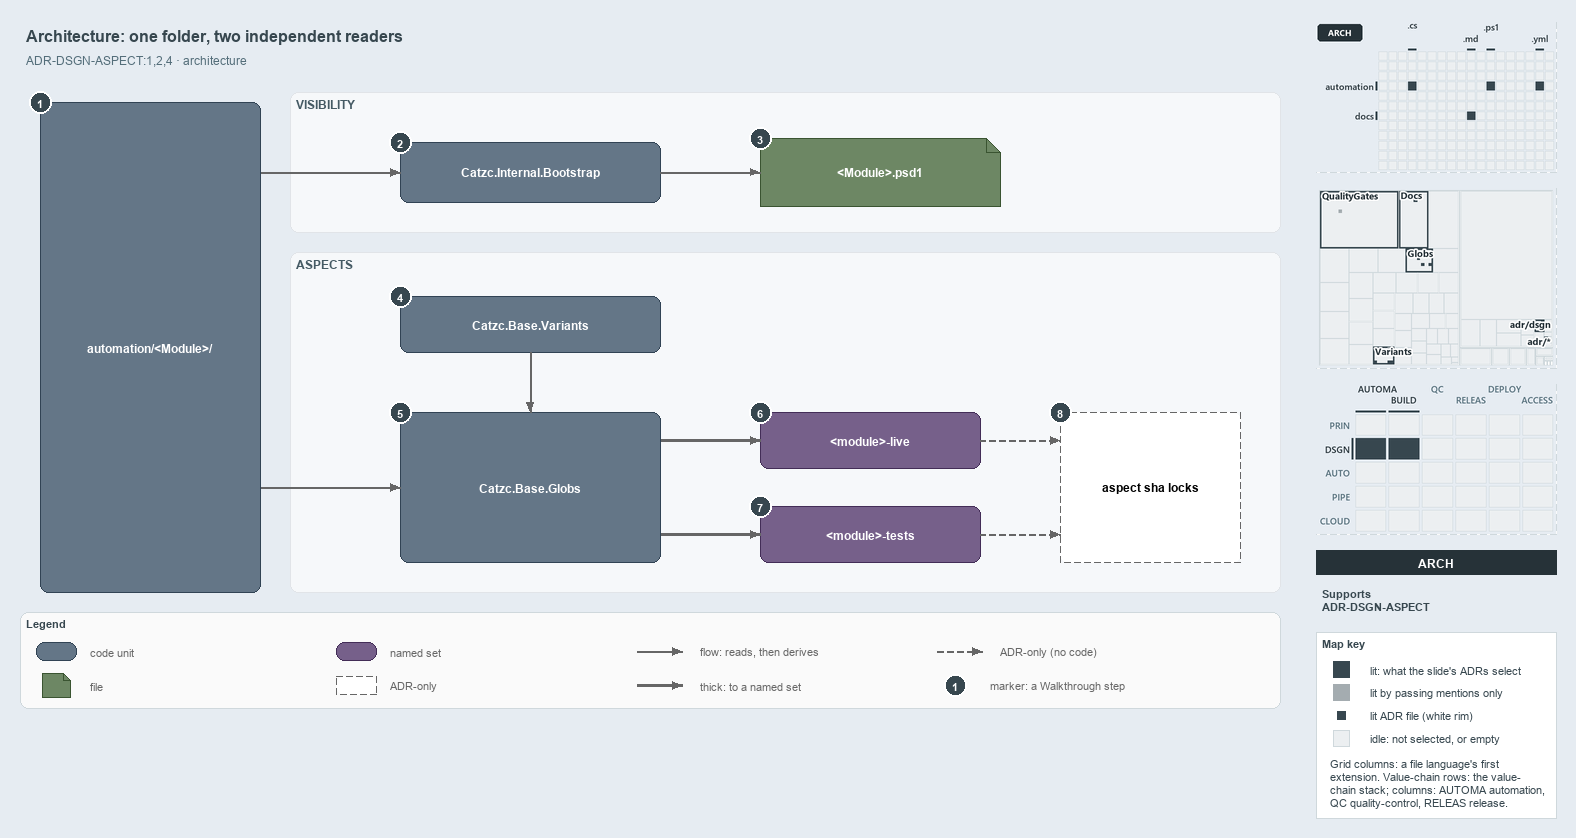

The diagram above was exported from draw.io. Its source (the exported page's mxGraphModel, read from the mxfile embedded in the PNG):
<mxGraphModel dx="1024" dy="768" grid="0" gridSize="10" guides="1" tooltips="1" connect="1" arrows="1" fold="1" page="1" pageScale="1" pageWidth="1572" pageHeight="722" background="#E6ECF2" math="0" shadow="0">
  <root>
    <mxCell id="0" />
    <mxCell id="1" parent="0" />
    <mxCell id="title" value="Architecture: one folder, two independent readers" style="text;html=1;align=left;verticalAlign=middle;fontSize=16;fontStyle=1;fontColor=#37474F;" vertex="1" parent="1">
      <mxGeometry x="20" y="14" width="1260" height="30" as="geometry" />
    </mxCell>
    <mxCell id="subtitle" value="ADR-DSGN-ASPECT:1,2,4 &amp;#183; architecture" style="text;html=1;align=left;verticalAlign=middle;fontSize=12;fontColor=#546E7A;" vertex="1" parent="1">
      <mxGeometry x="20" y="44" width="1240" height="20" as="geometry" />
    </mxCell>
    <mxCell id="band-visibility" value="VISIBILITY" style="rounded=1;html=1;arcSize=3;fillColor=#F6F8FA;strokeColor=#E1E4E8;verticalAlign=top;align=left;spacingLeft=8;fontStyle=1;fontSize=12;fontColor=#455A64;" vertex="1" parent="1">
      <mxGeometry x="290" y="86" width="990" height="140" as="geometry" />
    </mxCell>
    <mxCell id="band-aspects" value="ASPECTS" style="rounded=1;html=1;arcSize=3;fillColor=#F6F8FA;strokeColor=#E1E4E8;verticalAlign=top;align=left;spacingLeft=8;fontStyle=1;fontSize=12;fontColor=#455A64;" vertex="1" parent="1">
      <mxGeometry x="290" y="246" width="990" height="340" as="geometry" />
    </mxCell>
    <mxCell id="folder" value="&lt;b&gt;automation/&amp;lt;Module&amp;gt;/&lt;/b&gt;" style="rounded=1;whiteSpace=wrap;html=1;arcSize=20;fillColor=#647687;strokeColor=#314354;fontColor=#FFFFFF;fontSize=12;" vertex="1" parent="1">
      <mxGeometry x="40" y="96" width="220" height="490" as="geometry" />
    </mxCell>
    <mxCell id="bootstrap" value="&lt;b&gt;Catzc.Internal.Bootstrap&lt;/b&gt;" style="rounded=1;whiteSpace=wrap;html=1;arcSize=20;fillColor=#647687;strokeColor=#314354;fontColor=#FFFFFF;fontSize=12;" vertex="1" parent="1">
      <mxGeometry x="400" y="136" width="260" height="60" as="geometry" />
    </mxCell>
    <mxCell id="psd1" value="&lt;b&gt;&amp;lt;Module&amp;gt;.psd1&lt;/b&gt;" style="shape=note;size=14;whiteSpace=wrap;html=1;fillColor=#6d8764;strokeColor=#3a5431;fontColor=#FFFFFF;fontSize=12;" vertex="1" parent="1">
      <mxGeometry x="760" y="132" width="240" height="68" as="geometry" />
    </mxCell>
    <mxCell id="variants" value="&lt;b&gt;Catzc.Base.Variants&lt;/b&gt;" style="rounded=1;whiteSpace=wrap;html=1;arcSize=20;fillColor=#647687;strokeColor=#314354;fontColor=#FFFFFF;fontSize=12;" vertex="1" parent="1">
      <mxGeometry x="400" y="290" width="260" height="56" as="geometry" />
    </mxCell>
    <mxCell id="globs" value="&lt;b&gt;Catzc.Base.Globs&lt;/b&gt;" style="rounded=1;whiteSpace=wrap;html=1;arcSize=20;fillColor=#647687;strokeColor=#314354;fontColor=#FFFFFF;fontSize=12;" vertex="1" parent="1">
      <mxGeometry x="400" y="406" width="260" height="150" as="geometry" />
    </mxCell>
    <mxCell id="live" value="&lt;b&gt;&amp;lt;module&amp;gt;-live&lt;/b&gt;" style="rounded=1;whiteSpace=wrap;html=1;arcSize=20;fillColor=#76608a;strokeColor=#432d57;fontColor=#FFFFFF;fontSize=12;" vertex="1" parent="1">
      <mxGeometry x="760" y="406" width="220" height="56" as="geometry" />
    </mxCell>
    <mxCell id="tests" value="&lt;b&gt;&amp;lt;module&amp;gt;-tests&lt;/b&gt;" style="rounded=1;whiteSpace=wrap;html=1;arcSize=20;fillColor=#76608a;strokeColor=#432d57;fontColor=#FFFFFF;fontSize=12;" vertex="1" parent="1">
      <mxGeometry x="760" y="500" width="220" height="56" as="geometry" />
    </mxCell>
    <mxCell id="locks" value="&lt;b&gt;aspect sha locks&lt;/b&gt;" style="rounded=1;whiteSpace=wrap;html=1;arcSize=20;fillColor=#FFFFFF;strokeColor=#666666;dashed=1;fontSize=12;" vertex="1" parent="1">
      <mxGeometry x="1060" y="406" width="180" height="150" as="geometry" />
    </mxCell>
    <mxCell id="port-folder-r1" value="" style="text;html=1;strokeColor=none;fillColor=none;" vertex="1" parent="1">
      <mxGeometry x="260" y="166" width="1" height="1" as="geometry" />
    </mxCell>
    <mxCell id="edge-folder-bootstrap" value="" style="edgeStyle=orthogonalEdgeStyle;rounded=1;html=1;endArrow=block;strokeColor=#666666;" edge="1" parent="1" source="port-folder-r1" target="bootstrap">
      <mxGeometry relative="1" as="geometry" />
    </mxCell>
    <mxCell id="edge-bootstrap-psd1" value="" style="edgeStyle=orthogonalEdgeStyle;rounded=1;html=1;endArrow=block;strokeColor=#666666;" edge="1" parent="1" source="bootstrap" target="psd1">
      <mxGeometry relative="1" as="geometry" />
    </mxCell>
    <mxCell id="port-folder-r2" value="" style="text;html=1;strokeColor=none;fillColor=none;" vertex="1" parent="1">
      <mxGeometry x="260" y="481" width="1" height="1" as="geometry" />
    </mxCell>
    <mxCell id="edge-folder-globs" value="" style="edgeStyle=orthogonalEdgeStyle;rounded=1;html=1;endArrow=block;strokeColor=#666666;" edge="1" parent="1" source="port-folder-r2" target="globs">
      <mxGeometry relative="1" as="geometry" />
    </mxCell>
    <mxCell id="edge-variants-globs" value="" style="edgeStyle=orthogonalEdgeStyle;rounded=1;html=1;endArrow=block;strokeColor=#666666;" edge="1" parent="1" source="variants" target="globs">
      <mxGeometry relative="1" as="geometry" />
    </mxCell>
    <mxCell id="port-globs-r1" value="" style="text;html=1;strokeColor=none;fillColor=none;" vertex="1" parent="1">
      <mxGeometry x="660" y="434" width="1" height="1" as="geometry" />
    </mxCell>
    <mxCell id="edge-globs-live" value="" style="edgeStyle=orthogonalEdgeStyle;rounded=1;html=1;endArrow=block;strokeColor=#666666;strokeWidth=2.5;" edge="1" parent="1" source="port-globs-r1" target="live">
      <mxGeometry relative="1" as="geometry" />
    </mxCell>
    <mxCell id="port-globs-r2" value="" style="text;html=1;strokeColor=none;fillColor=none;" vertex="1" parent="1">
      <mxGeometry x="660" y="528" width="1" height="1" as="geometry" />
    </mxCell>
    <mxCell id="edge-globs-tests" value="" style="edgeStyle=orthogonalEdgeStyle;rounded=1;html=1;endArrow=block;strokeColor=#666666;strokeWidth=2.5;" edge="1" parent="1" source="port-globs-r2" target="tests">
      <mxGeometry relative="1" as="geometry" />
    </mxCell>
    <mxCell id="port-locks-l1" value="" style="text;html=1;strokeColor=none;fillColor=none;" vertex="1" parent="1">
      <mxGeometry x="1060" y="434" width="1" height="1" as="geometry" />
    </mxCell>
    <mxCell id="edge-live-locks" value="" style="edgeStyle=orthogonalEdgeStyle;rounded=1;html=1;endArrow=block;strokeColor=#666666;dashed=1;" edge="1" parent="1" source="live" target="port-locks-l1">
      <mxGeometry relative="1" as="geometry" />
    </mxCell>
    <mxCell id="port-locks-l2" value="" style="text;html=1;strokeColor=none;fillColor=none;" vertex="1" parent="1">
      <mxGeometry x="1060" y="528" width="1" height="1" as="geometry" />
    </mxCell>
    <mxCell id="edge-tests-locks" value="" style="edgeStyle=orthogonalEdgeStyle;rounded=1;html=1;endArrow=block;strokeColor=#666666;dashed=1;" edge="1" parent="1" source="tests" target="port-locks-l2">
      <mxGeometry relative="1" as="geometry" />
    </mxCell>
    <mxCell id="mark-1" value="1" style="ellipse;html=1;fillColor=#37474F;strokeColor=#FFFFFF;strokeWidth=2;fontColor=#FFFFFF;fontStyle=1;fontSize=11;" vertex="1" parent="1">
      <mxGeometry x="29" y="85" width="22" height="22" as="geometry" />
    </mxCell>
    <mxCell id="mark-2" value="2" style="ellipse;html=1;fillColor=#37474F;strokeColor=#FFFFFF;strokeWidth=2;fontColor=#FFFFFF;fontStyle=1;fontSize=11;" vertex="1" parent="1">
      <mxGeometry x="389" y="125" width="22" height="22" as="geometry" />
    </mxCell>
    <mxCell id="mark-3" value="3" style="ellipse;html=1;fillColor=#37474F;strokeColor=#FFFFFF;strokeWidth=2;fontColor=#FFFFFF;fontStyle=1;fontSize=11;" vertex="1" parent="1">
      <mxGeometry x="749" y="121" width="22" height="22" as="geometry" />
    </mxCell>
    <mxCell id="mark-4" value="4" style="ellipse;html=1;fillColor=#37474F;strokeColor=#FFFFFF;strokeWidth=2;fontColor=#FFFFFF;fontStyle=1;fontSize=11;" vertex="1" parent="1">
      <mxGeometry x="389" y="279" width="22" height="22" as="geometry" />
    </mxCell>
    <mxCell id="mark-5" value="5" style="ellipse;html=1;fillColor=#37474F;strokeColor=#FFFFFF;strokeWidth=2;fontColor=#FFFFFF;fontStyle=1;fontSize=11;" vertex="1" parent="1">
      <mxGeometry x="389" y="395" width="22" height="22" as="geometry" />
    </mxCell>
    <mxCell id="mark-6" value="6" style="ellipse;html=1;fillColor=#37474F;strokeColor=#FFFFFF;strokeWidth=2;fontColor=#FFFFFF;fontStyle=1;fontSize=11;" vertex="1" parent="1">
      <mxGeometry x="749" y="395" width="22" height="22" as="geometry" />
    </mxCell>
    <mxCell id="mark-7" value="7" style="ellipse;html=1;fillColor=#37474F;strokeColor=#FFFFFF;strokeWidth=2;fontColor=#FFFFFF;fontStyle=1;fontSize=11;" vertex="1" parent="1">
      <mxGeometry x="749" y="489" width="22" height="22" as="geometry" />
    </mxCell>
    <mxCell id="mark-8" value="8" style="ellipse;html=1;fillColor=#37474F;strokeColor=#FFFFFF;strokeWidth=2;fontColor=#FFFFFF;fontStyle=1;fontSize=11;" vertex="1" parent="1">
      <mxGeometry x="1049" y="395" width="22" height="22" as="geometry" />
    </mxCell>
    <mxCell id="legend" value="&lt;b&gt;Legend&lt;/b&gt;" style="rounded=1;whiteSpace=wrap;html=1;arcSize=6;fillColor=#FAFAFA;strokeColor=#CFD8DC;align=left;verticalAlign=top;spacing=8;fontSize=11;fontColor=#37474F;" vertex="1" parent="1">
      <mxGeometry x="20" y="606" width="1260" height="96" as="geometry" />
    </mxCell>
    <mxCell id="legend-code" value="" style="rounded=1;whiteSpace=wrap;html=1;arcSize=20;fillColor=#647687;strokeColor=#314354;fontColor=#FFFFFF;fontSize=12;" vertex="1" parent="1">
      <mxGeometry x="36" y="636" width="40" height="18" as="geometry" />
    </mxCell>
    <mxCell id="legend-code-text" value="code unit" style="text;html=1;align=left;verticalAlign=middle;fontSize=11;fontColor=#666666;" vertex="1" parent="1">
      <mxGeometry x="84" y="635" width="240" height="20" as="geometry" />
    </mxCell>
    <mxCell id="legend-file" value="" style="shape=note;size=7;whiteSpace=wrap;html=1;fillColor=#6d8764;strokeColor=#3a5431;fontColor=#FFFFFF;fontSize=12;" vertex="1" parent="1">
      <mxGeometry x="42" y="667" width="28" height="24" as="geometry" />
    </mxCell>
    <mxCell id="legend-file-text" value="file" style="text;html=1;align=left;verticalAlign=middle;fontSize=11;fontColor=#666666;" vertex="1" parent="1">
      <mxGeometry x="84" y="669" width="240" height="20" as="geometry" />
    </mxCell>
    <mxCell id="legend-set" value="" style="rounded=1;whiteSpace=wrap;html=1;arcSize=20;fillColor=#76608a;strokeColor=#432d57;fontColor=#FFFFFF;fontSize=12;" vertex="1" parent="1">
      <mxGeometry x="336" y="636" width="40" height="18" as="geometry" />
    </mxCell>
    <mxCell id="legend-set-text" value="named set" style="text;html=1;align=left;verticalAlign=middle;fontSize=11;fontColor=#666666;" vertex="1" parent="1">
      <mxGeometry x="384" y="635" width="240" height="20" as="geometry" />
    </mxCell>
    <mxCell id="legend-adronly" value="" style="rounded=1;whiteSpace=wrap;html=1;arcSize=20;fillColor=#FFFFFF;strokeColor=#666666;dashed=1;fontSize=12;" vertex="1" parent="1">
      <mxGeometry x="336" y="670" width="40" height="18" as="geometry" />
    </mxCell>
    <mxCell id="legend-adronly-text" value="ADR-only" style="text;html=1;align=left;verticalAlign=middle;fontSize=11;fontColor=#666666;" vertex="1" parent="1">
      <mxGeometry x="384" y="669" width="240" height="20" as="geometry" />
    </mxCell>
    <mxCell id="legend-flow-a" value="" style="text;html=1;strokeColor=none;fillColor=none;" vertex="1" parent="1">
      <mxGeometry x="636" y="645" width="1" height="1" as="geometry" />
    </mxCell>
    <mxCell id="legend-flow-b" value="" style="text;html=1;strokeColor=none;fillColor=none;" vertex="1" parent="1">
      <mxGeometry x="682" y="645" width="1" height="1" as="geometry" />
    </mxCell>
    <mxCell id="legend-flow" value="" style="edgeStyle=orthogonalEdgeStyle;rounded=1;html=1;endArrow=block;strokeColor=#666666;" edge="1" parent="1" source="legend-flow-a" target="legend-flow-b">
      <mxGeometry relative="1" as="geometry" />
    </mxCell>
    <mxCell id="legend-flow-text" value="flow: reads, then derives" style="text;html=1;align=left;verticalAlign=middle;fontSize=11;fontColor=#666666;" vertex="1" parent="1">
      <mxGeometry x="694" y="635" width="240" height="20" as="geometry" />
    </mxCell>
    <mxCell id="legend-thick-a" value="" style="text;html=1;strokeColor=none;fillColor=none;" vertex="1" parent="1">
      <mxGeometry x="636" y="679" width="1" height="1" as="geometry" />
    </mxCell>
    <mxCell id="legend-thick-b" value="" style="text;html=1;strokeColor=none;fillColor=none;" vertex="1" parent="1">
      <mxGeometry x="682" y="679" width="1" height="1" as="geometry" />
    </mxCell>
    <mxCell id="legend-thick" value="" style="edgeStyle=orthogonalEdgeStyle;rounded=1;html=1;endArrow=block;strokeColor=#666666;strokeWidth=2.5;" edge="1" parent="1" source="legend-thick-a" target="legend-thick-b">
      <mxGeometry relative="1" as="geometry" />
    </mxCell>
    <mxCell id="legend-thick-text" value="thick: to a named set" style="text;html=1;align=left;verticalAlign=middle;fontSize=11;fontColor=#666666;" vertex="1" parent="1">
      <mxGeometry x="694" y="669" width="240" height="20" as="geometry" />
    </mxCell>
    <mxCell id="legend-adr-a" value="" style="text;html=1;strokeColor=none;fillColor=none;" vertex="1" parent="1">
      <mxGeometry x="936" y="645" width="1" height="1" as="geometry" />
    </mxCell>
    <mxCell id="legend-adr-b" value="" style="text;html=1;strokeColor=none;fillColor=none;" vertex="1" parent="1">
      <mxGeometry x="982" y="645" width="1" height="1" as="geometry" />
    </mxCell>
    <mxCell id="legend-adr" value="" style="edgeStyle=orthogonalEdgeStyle;rounded=1;html=1;endArrow=block;strokeColor=#666666;dashed=1;" edge="1" parent="1" source="legend-adr-a" target="legend-adr-b">
      <mxGeometry relative="1" as="geometry" />
    </mxCell>
    <mxCell id="legend-adr-text" value="ADR-only (no code)" style="text;html=1;align=left;verticalAlign=middle;fontSize=11;fontColor=#666666;" vertex="1" parent="1">
      <mxGeometry x="994" y="635" width="240" height="20" as="geometry" />
    </mxCell>
    <mxCell id="legend-mark" value="1" style="ellipse;html=1;fillColor=#37474F;strokeColor=#FFFFFF;strokeWidth=2;fontColor=#FFFFFF;fontStyle=1;fontSize=11;" vertex="1" parent="1">
      <mxGeometry x="944" y="668" width="22" height="22" as="geometry" />
    </mxCell>
    <mxCell id="legend-mark-text" value="marker: a Walkthrough step" style="text;html=1;align=left;verticalAlign=middle;fontSize=11;fontColor=#666666;" vertex="1" parent="1">
      <mxGeometry x="984" y="669" width="220" height="20" as="geometry" />
    </mxCell>
    <mxCell id="minimap-grid" value="" style="shape=image;html=1;imageAspect=0;aspect=fixed;verticalLabelPosition=bottom;strokeColor=#CFD8DC;dashed=1;fillColor=#FAFAFA;image=data:image/png,(base64 omitted: 8416 chars);" vertex="1" parent="1">
      <mxGeometry x="1316" y="16" width="240" height="150" as="geometry" />
    </mxCell>
    <mxCell id="minimap-tree" value="" style="shape=image;html=1;imageAspect=0;aspect=fixed;verticalLabelPosition=bottom;strokeColor=#CFD8DC;dashed=1;fillColor=#FAFAFA;image=data:image/png,(base64 omitted: 19072 chars);" vertex="1" parent="1">
      <mxGeometry x="1316" y="182" width="240" height="180" as="geometry" />
    </mxCell>
    <mxCell id="minimap-chain" value="" style="shape=image;html=1;imageAspect=0;aspect=fixed;verticalLabelPosition=bottom;strokeColor=#CFD8DC;dashed=1;fillColor=#FAFAFA;image=data:image/png,(base64 omitted: 14340 chars);" vertex="1" parent="1">
      <mxGeometry x="1316" y="378" width="240" height="150" as="geometry" />
    </mxCell>
    <mxCell id="lens-badge" value="ARCH" style="rounded=0;whiteSpace=wrap;html=1;align=center;verticalAlign=middle;fontSize=12;fontStyle=1;fontColor=#FFFFFF;fillColor=#263238;strokeColor=none;" vertex="1" parent="1">
      <mxGeometry x="1316" y="544" width="240" height="24" as="geometry" />
    </mxCell>
    <mxCell id="supports" value="&lt;b&gt;Supports&lt;/b&gt;&lt;br&gt;ADR-DSGN-ASPECT" style="text;html=1;whiteSpace=wrap;align=left;verticalAlign=top;fontSize=11;fontColor=#37474F;" vertex="1" parent="1">
      <mxGeometry x="1316" y="576" width="240" height="38" as="geometry" />
    </mxCell>
    <mxCell id="mapkey" value="&lt;b&gt;Map key&lt;/b&gt;" style="rounded=0;whiteSpace=wrap;html=1;align=left;verticalAlign=top;fontSize=11;fontColor=#37474F;fillColor=#FFFFFF;strokeColor=#CFD8DC;spacingLeft=8;spacingTop=2;" vertex="1" parent="1">
      <mxGeometry x="1316" y="626" width="240" height="186" as="geometry" />
    </mxCell>
    <mxCell id="mapkey-lit" value="" style="rounded=0;html=1;fillColor=#37474F;strokeColor=#37474F;" vertex="1" parent="1">
      <mxGeometry x="1333.0" y="655.0" width="16" height="16" as="geometry" />
    </mxCell>
    <mxCell id="mapkey-lit-text" value="lit: what the slide's ADRs select" style="text;html=1;align=left;verticalAlign=middle;fontSize=11;fontColor=#37474F;" vertex="1" parent="1">
      <mxGeometry x="1364" y="653" width="184" height="20" as="geometry" />
    </mxCell>
    <mxCell id="mapkey-touched" value="" style="rounded=0;html=1;fillColor=#A4ACB0;strokeColor=#A4ACB0;" vertex="1" parent="1">
      <mxGeometry x="1333.0" y="678.0" width="16" height="16" as="geometry" />
    </mxCell>
    <mxCell id="mapkey-touched-text" value="lit by passing mentions only" style="text;html=1;align=left;verticalAlign=middle;fontSize=11;fontColor=#37474F;" vertex="1" parent="1">
      <mxGeometry x="1364" y="676" width="184" height="20" as="geometry" />
    </mxCell>
    <mxCell id="mapkey-adr" value="" style="rounded=0;html=1;fillColor=#37474F;strokeColor=#FFFFFF;strokeWidth=2;" vertex="1" parent="1">
      <mxGeometry x="1335.0" y="703.0" width="12" height="12" as="geometry" />
    </mxCell>
    <mxCell id="mapkey-adr-text" value="lit ADR file (white rim)" style="text;html=1;align=left;verticalAlign=middle;fontSize=11;fontColor=#37474F;" vertex="1" parent="1">
      <mxGeometry x="1364" y="699" width="184" height="20" as="geometry" />
    </mxCell>
    <mxCell id="mapkey-idle" value="" style="rounded=0;html=1;fillColor=#ECEFF1;strokeColor=#CFD8DC;" vertex="1" parent="1">
      <mxGeometry x="1333.0" y="724.0" width="16" height="16" as="geometry" />
    </mxCell>
    <mxCell id="mapkey-idle-text" value="idle: not selected, or empty" style="text;html=1;align=left;verticalAlign=middle;fontSize=11;fontColor=#37474F;" vertex="1" parent="1">
      <mxGeometry x="1364" y="722" width="184" height="20" as="geometry" />
    </mxCell>
    <mxCell id="mapkey-codes" value="Grid columns: a file language's first&lt;br&gt;extension. Value-chain rows: the value-&lt;br&gt;chain stack; columns: AUTOMA automation,&lt;br&gt;QC quality-control, RELEAS release." style="text;html=1;align=left;verticalAlign=top;whiteSpace=wrap;fontSize=11;fontColor=#37474F;" vertex="1" parent="1">
      <mxGeometry x="1324" y="746" width="224" height="60" as="geometry" />
    </mxCell>
  </root>
</mxGraphModel>